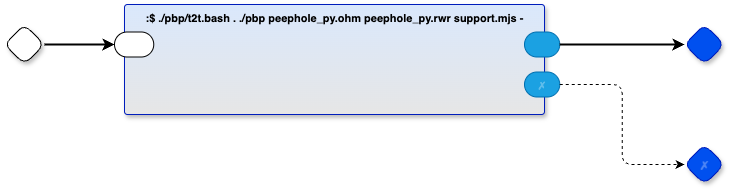

The diagram above was exported from draw.io. Its source (the exported page's mxGraphModel, read from the mxfile embedded in the PNG):
<mxGraphModel dx="1141" dy="777" grid="1" gridSize="10" guides="1" tooltips="1" connect="1" arrows="1" fold="1" page="1" pageScale="1" pageWidth="1100" pageHeight="850" math="0" shadow="0">
  <root>
    <mxCell id="U1Q95lqwLdCRVdbqrLeh-0" />
    <mxCell id="U1Q95lqwLdCRVdbqrLeh-1" parent="U1Q95lqwLdCRVdbqrLeh-0" />
    <mxCell id="PbmLFrTsHJaiT7gZkaGI-0" value="" style="rhombus;whiteSpace=wrap;html=1;rounded=1;fontStyle=1;glass=0;sketch=0;fontSize=12;points=[[0,0.5,0,0,0],[0.5,0,0,0,0],[0.5,1,0,0,0],[1,0.5,0,0,0]];shadow=1;fontFamily=Helvetica;fontColor=default;" parent="U1Q95lqwLdCRVdbqrLeh-1" vertex="1">
      <mxGeometry x="70" y="300" width="40" height="40" as="geometry" />
    </mxCell>
    <mxCell id="PbmLFrTsHJaiT7gZkaGI-1" value="" style="rhombus;whiteSpace=wrap;html=1;rounded=1;fontStyle=1;glass=0;sketch=0;fontSize=12;points=[[0,0.5,0,0,0],[0.5,0,0,0,0],[0.5,1,0,0,0],[1,0.5,0,0,0]];shadow=1;fillColor=#0050ef;fontColor=#ffffff;strokeColor=#001DBC;fontFamily=Helvetica;" parent="U1Q95lqwLdCRVdbqrLeh-1" vertex="1">
      <mxGeometry x="750" y="300" width="40" height="40" as="geometry" />
    </mxCell>
    <mxCell id="PbmLFrTsHJaiT7gZkaGI-2" value="✗" style="rhombus;whiteSpace=wrap;html=1;rounded=1;fillColor=#0050ef;fontColor=#ffffff;strokeColor=#001DBC;fontStyle=1;glass=0;sketch=0;fontSize=12;points=[[0,0.5,0,0,0],[0.5,0,0,0,0],[0.5,1,0,0,0],[1,0.5,0,0,0]];shadow=1;textOpacity=30;" parent="U1Q95lqwLdCRVdbqrLeh-1" vertex="1">
      <mxGeometry x="750" y="420" width="40" height="40" as="geometry" />
    </mxCell>
    <mxCell id="PbmLFrTsHJaiT7gZkaGI-7" style="edgeStyle=orthogonalEdgeStyle;rounded=1;orthogonalLoop=1;jettySize=auto;html=1;exitX=1;exitY=0.5;exitDx=0;exitDy=0;exitPerimeter=0;entryX=0;entryY=0.5;entryDx=0;entryDy=0;entryPerimeter=0;strokeWidth=2;curved=0;" parent="U1Q95lqwLdCRVdbqrLeh-1" source="PbmLFrTsHJaiT7gZkaGI-0" target="xrND_TyaaSZG682i0CM7-1" edge="1">
      <mxGeometry relative="1" as="geometry">
        <mxPoint x="170" y="320" as="targetPoint" />
      </mxGeometry>
    </mxCell>
    <mxCell id="xrND_TyaaSZG682i0CM7-0" value=":$ ./pbp/t2t.bash . ./pbp peephole_py.ohm peephole_py.rwr support.mjs -" style="rounded=1;sketch=0;container=1;recursiveResize=0;verticalAlign=top;arcSize=6;fontStyle=1;autosize=0;points=[];absoluteArcSize=1;shadow=1;strokeColor=#001DBC;fillColor=#DAE8FC;fontColor=#000000;fontFamily=Helvetica;fontSize=11;gradientColor=#E6E6E6;" parent="U1Q95lqwLdCRVdbqrLeh-1" vertex="1">
      <mxGeometry x="190" y="280" width="420" height="110" as="geometry">
        <mxRectangle x="-98" y="-1230" width="99" height="26" as="alternateBounds" />
      </mxGeometry>
    </mxCell>
    <mxCell id="xrND_TyaaSZG682i0CM7-1" value="" style="rounded=1;whiteSpace=wrap;html=1;sketch=0;points=[[0,0.5,0,0,0],[1,0.5,0,0,0]];arcSize=50;fontFamily=Helvetica;fontSize=11;fontColor=default;" parent="xrND_TyaaSZG682i0CM7-0" vertex="1">
      <mxGeometry x="-10" y="27.5" width="39.25" height="25" as="geometry" />
    </mxCell>
    <mxCell id="xrND_TyaaSZG682i0CM7-2" value="" style="rounded=1;whiteSpace=wrap;html=1;sketch=0;points=[[0,0.5,0,0,0],[1,0.5,0,0,0]];fillColor=#1ba1e2;fontColor=#ffffff;strokeColor=#006EAF;arcSize=50;fontFamily=Helvetica;fontSize=11;" parent="xrND_TyaaSZG682i0CM7-0" vertex="1">
      <mxGeometry x="400" y="27.5" width="35.25" height="25" as="geometry" />
    </mxCell>
    <mxCell id="xrND_TyaaSZG682i0CM7-3" value="✗" style="rounded=1;whiteSpace=wrap;html=1;sketch=0;points=[[0,0.5,0,0,0],[1,0.5,0,0,0]];fillColor=#1ba1e2;fontColor=#ffffff;strokeColor=#006EAF;arcSize=50;fontFamily=Helvetica;fontSize=11;textOpacity=30;" parent="xrND_TyaaSZG682i0CM7-0" vertex="1">
      <mxGeometry x="400" y="67.5" width="35.25" height="25" as="geometry" />
    </mxCell>
    <mxCell id="xrND_TyaaSZG682i0CM7-4" style="edgeStyle=orthogonalEdgeStyle;rounded=1;orthogonalLoop=1;jettySize=auto;html=1;exitX=1;exitY=0.5;exitDx=0;exitDy=0;exitPerimeter=0;entryX=0;entryY=0.5;entryDx=0;entryDy=0;entryPerimeter=0;strokeWidth=2;curved=0;" parent="U1Q95lqwLdCRVdbqrLeh-1" source="xrND_TyaaSZG682i0CM7-2" target="PbmLFrTsHJaiT7gZkaGI-1" edge="1">
      <mxGeometry relative="1" as="geometry" />
    </mxCell>
    <mxCell id="xrND_TyaaSZG682i0CM7-5" style="edgeStyle=orthogonalEdgeStyle;rounded=1;orthogonalLoop=1;jettySize=auto;html=1;exitX=1;exitY=0.5;exitDx=0;exitDy=0;exitPerimeter=0;entryX=0;entryY=0.5;entryDx=0;entryDy=0;entryPerimeter=0;curved=0;dashed=1;" parent="U1Q95lqwLdCRVdbqrLeh-1" source="xrND_TyaaSZG682i0CM7-3" target="PbmLFrTsHJaiT7gZkaGI-2" edge="1">
      <mxGeometry relative="1" as="geometry" />
    </mxCell>
  </root>
</mxGraphModel>